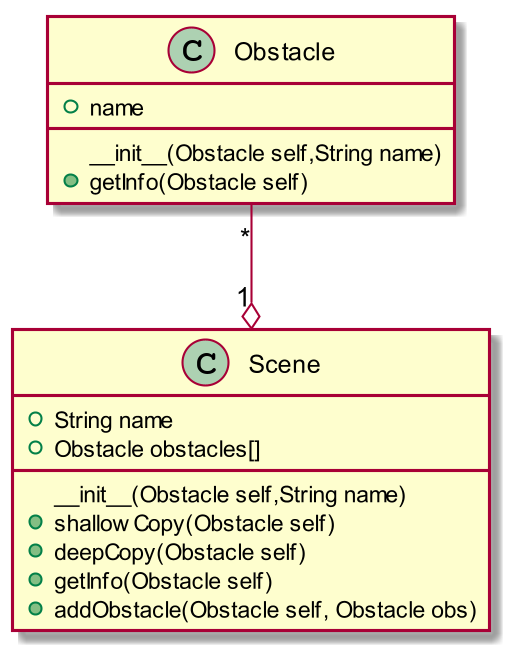

The diagram above was rendered by PlantUML. Its source (embedded in the PNG):
@startuml
skinparam dpi 200

Class Scene{
+String name
+Obstacle obstacles[]
__init__(Obstacle self,String name)
+shallowCopy(Obstacle self)
+deepCopy(Obstacle self)
+ getInfo(Obstacle self)
+ addObstacle(Obstacle self, Obstacle obs)
}
Class Obstacle{
+name
__init__(Obstacle self,String name)
+ getInfo(Obstacle self)
}
Obstacle"*" --o "1"Scene
@enduml